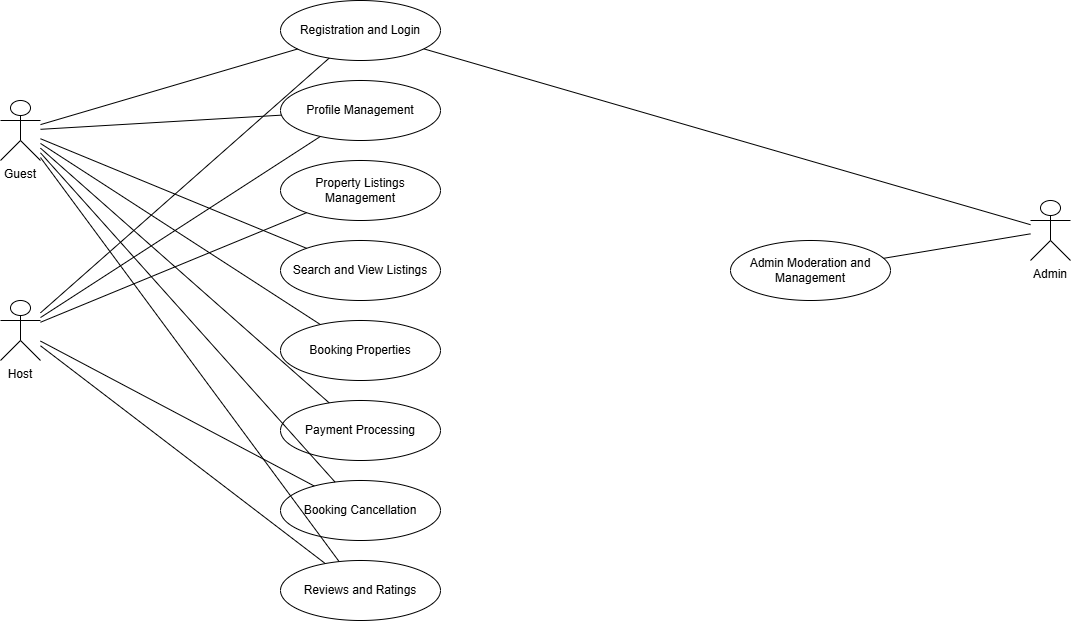

The diagram above was exported from draw.io. Its source (the exported page's mxGraphModel, read from the mxfile embedded in the PNG):
<mxGraphModel dx="1429" dy="905" grid="1" gridSize="10" guides="1" tooltips="1" connect="1" arrows="1" fold="1" page="1" pageScale="1" pageWidth="850" pageHeight="1100" math="0" shadow="0">
  <root>
    <mxCell id="0" />
    <mxCell id="1" parent="0" />
    <mxCell id="SNx9cfnZw8K2-7zAIFRo-1" value="Guest" style="shape=umlActor;verticalLabelPosition=bottom;verticalAlign=top;" vertex="1" parent="1">
      <mxGeometry x="20" y="200" width="40" height="60" as="geometry" />
    </mxCell>
    <mxCell id="SNx9cfnZw8K2-7zAIFRo-2" value="Host" style="shape=umlActor;verticalLabelPosition=bottom;verticalAlign=top;" vertex="1" parent="1">
      <mxGeometry x="20" y="400" width="40" height="60" as="geometry" />
    </mxCell>
    <mxCell id="SNx9cfnZw8K2-7zAIFRo-3" value="Admin" style="shape=umlActor;verticalLabelPosition=bottom;verticalAlign=top;" vertex="1" parent="1">
      <mxGeometry x="1050" y="300" width="40" height="60" as="geometry" />
    </mxCell>
    <mxCell id="SNx9cfnZw8K2-7zAIFRo-4" value="Registration and Login" style="ellipse;whiteSpace=wrap;html=1;aspect=fixed;" vertex="1" parent="1">
      <mxGeometry x="300" y="100" width="160" height="60" as="geometry" />
    </mxCell>
    <mxCell id="SNx9cfnZw8K2-7zAIFRo-5" style="endArrow=none;html=1;" edge="1" parent="1" source="SNx9cfnZw8K2-7zAIFRo-1" target="SNx9cfnZw8K2-7zAIFRo-4">
      <mxGeometry relative="1" as="geometry" />
    </mxCell>
    <mxCell id="SNx9cfnZw8K2-7zAIFRo-6" style="endArrow=none;html=1;" edge="1" parent="1" source="SNx9cfnZw8K2-7zAIFRo-2" target="SNx9cfnZw8K2-7zAIFRo-4">
      <mxGeometry relative="1" as="geometry" />
    </mxCell>
    <mxCell id="SNx9cfnZw8K2-7zAIFRo-7" style="endArrow=none;html=1;" edge="1" parent="1" source="SNx9cfnZw8K2-7zAIFRo-3" target="SNx9cfnZw8K2-7zAIFRo-4">
      <mxGeometry relative="1" as="geometry" />
    </mxCell>
    <mxCell id="SNx9cfnZw8K2-7zAIFRo-8" value="Profile Management" style="ellipse;whiteSpace=wrap;html=1;aspect=fixed;" vertex="1" parent="1">
      <mxGeometry x="300" y="180" width="160" height="60" as="geometry" />
    </mxCell>
    <mxCell id="SNx9cfnZw8K2-7zAIFRo-9" style="endArrow=none;html=1;" edge="1" parent="1" source="SNx9cfnZw8K2-7zAIFRo-1" target="SNx9cfnZw8K2-7zAIFRo-8">
      <mxGeometry relative="1" as="geometry" />
    </mxCell>
    <mxCell id="SNx9cfnZw8K2-7zAIFRo-10" style="endArrow=none;html=1;" edge="1" parent="1" source="SNx9cfnZw8K2-7zAIFRo-2" target="SNx9cfnZw8K2-7zAIFRo-8">
      <mxGeometry relative="1" as="geometry" />
    </mxCell>
    <mxCell id="SNx9cfnZw8K2-7zAIFRo-11" value="Property Listings Management" style="ellipse;whiteSpace=wrap;html=1;aspect=fixed;" vertex="1" parent="1">
      <mxGeometry x="300" y="260" width="160" height="60" as="geometry" />
    </mxCell>
    <mxCell id="SNx9cfnZw8K2-7zAIFRo-12" style="endArrow=none;html=1;" edge="1" parent="1" source="SNx9cfnZw8K2-7zAIFRo-2" target="SNx9cfnZw8K2-7zAIFRo-11">
      <mxGeometry relative="1" as="geometry" />
    </mxCell>
    <mxCell id="SNx9cfnZw8K2-7zAIFRo-13" value="Search and View Listings" style="ellipse;whiteSpace=wrap;html=1;aspect=fixed;" vertex="1" parent="1">
      <mxGeometry x="300" y="340" width="160" height="60" as="geometry" />
    </mxCell>
    <mxCell id="SNx9cfnZw8K2-7zAIFRo-14" style="endArrow=none;html=1;" edge="1" parent="1" source="SNx9cfnZw8K2-7zAIFRo-1" target="SNx9cfnZw8K2-7zAIFRo-13">
      <mxGeometry relative="1" as="geometry" />
    </mxCell>
    <mxCell id="SNx9cfnZw8K2-7zAIFRo-15" value="Booking Properties" style="ellipse;whiteSpace=wrap;html=1;aspect=fixed;" vertex="1" parent="1">
      <mxGeometry x="300" y="420" width="160" height="60" as="geometry" />
    </mxCell>
    <mxCell id="SNx9cfnZw8K2-7zAIFRo-16" style="endArrow=none;html=1;" edge="1" parent="1" source="SNx9cfnZw8K2-7zAIFRo-1" target="SNx9cfnZw8K2-7zAIFRo-15">
      <mxGeometry relative="1" as="geometry" />
    </mxCell>
    <mxCell id="SNx9cfnZw8K2-7zAIFRo-17" value="Payment Processing" style="ellipse;whiteSpace=wrap;html=1;aspect=fixed;" vertex="1" parent="1">
      <mxGeometry x="300" y="500" width="160" height="60" as="geometry" />
    </mxCell>
    <mxCell id="SNx9cfnZw8K2-7zAIFRo-18" style="endArrow=none;html=1;" edge="1" parent="1" source="SNx9cfnZw8K2-7zAIFRo-1" target="SNx9cfnZw8K2-7zAIFRo-17">
      <mxGeometry relative="1" as="geometry" />
    </mxCell>
    <mxCell id="SNx9cfnZw8K2-7zAIFRo-19" value="Booking Cancellation" style="ellipse;whiteSpace=wrap;html=1;aspect=fixed;" vertex="1" parent="1">
      <mxGeometry x="300" y="580" width="160" height="60" as="geometry" />
    </mxCell>
    <mxCell id="SNx9cfnZw8K2-7zAIFRo-20" style="endArrow=none;html=1;" edge="1" parent="1" source="SNx9cfnZw8K2-7zAIFRo-1" target="SNx9cfnZw8K2-7zAIFRo-19">
      <mxGeometry relative="1" as="geometry" />
    </mxCell>
    <mxCell id="SNx9cfnZw8K2-7zAIFRo-21" style="endArrow=none;html=1;" edge="1" parent="1" source="SNx9cfnZw8K2-7zAIFRo-2" target="SNx9cfnZw8K2-7zAIFRo-19">
      <mxGeometry relative="1" as="geometry" />
    </mxCell>
    <mxCell id="SNx9cfnZw8K2-7zAIFRo-22" value="Reviews and Ratings" style="ellipse;whiteSpace=wrap;html=1;aspect=fixed;" vertex="1" parent="1">
      <mxGeometry x="300" y="660" width="160" height="60" as="geometry" />
    </mxCell>
    <mxCell id="SNx9cfnZw8K2-7zAIFRo-23" style="endArrow=none;html=1;" edge="1" parent="1" source="SNx9cfnZw8K2-7zAIFRo-1" target="SNx9cfnZw8K2-7zAIFRo-22">
      <mxGeometry relative="1" as="geometry" />
    </mxCell>
    <mxCell id="SNx9cfnZw8K2-7zAIFRo-24" style="endArrow=none;html=1;" edge="1" parent="1" source="SNx9cfnZw8K2-7zAIFRo-2" target="SNx9cfnZw8K2-7zAIFRo-22">
      <mxGeometry relative="1" as="geometry" />
    </mxCell>
    <mxCell id="SNx9cfnZw8K2-7zAIFRo-25" value="Admin Moderation and Management" style="ellipse;whiteSpace=wrap;html=1;aspect=fixed;" vertex="1" parent="1">
      <mxGeometry x="750" y="340" width="160" height="60" as="geometry" />
    </mxCell>
    <mxCell id="SNx9cfnZw8K2-7zAIFRo-26" style="endArrow=none;html=1;" edge="1" parent="1" source="SNx9cfnZw8K2-7zAIFRo-3" target="SNx9cfnZw8K2-7zAIFRo-25">
      <mxGeometry relative="1" as="geometry" />
    </mxCell>
  </root>
</mxGraphModel>